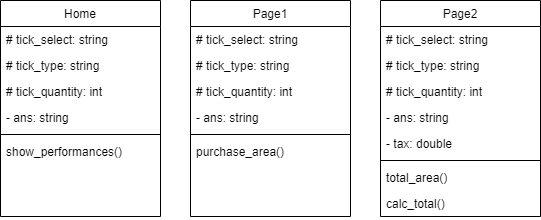

The diagram above was exported from draw.io. Its source (the exported page's mxGraphModel, read from the mxfile embedded in the PNG):
<mxGraphModel dx="602" dy="354" grid="1" gridSize="10" guides="1" tooltips="1" connect="1" arrows="1" fold="1" page="1" pageScale="1" pageWidth="827" pageHeight="1169" math="0" shadow="0">
  <root>
    <mxCell id="WIyWlLk6GJQsqaUBKTNV-0" />
    <mxCell id="WIyWlLk6GJQsqaUBKTNV-1" parent="WIyWlLk6GJQsqaUBKTNV-0" />
    <mxCell id="zkfFHV4jXpPFQw0GAbJ--17" value="Page1" style="swimlane;fontStyle=0;align=center;verticalAlign=top;childLayout=stackLayout;horizontal=1;startSize=26;horizontalStack=0;resizeParent=1;resizeLast=0;collapsible=1;marginBottom=0;rounded=0;shadow=0;strokeWidth=1;" parent="WIyWlLk6GJQsqaUBKTNV-1" vertex="1">
      <mxGeometry x="300" y="120" width="160" height="216" as="geometry">
        <mxRectangle x="550" y="140" width="160" height="26" as="alternateBounds" />
      </mxGeometry>
    </mxCell>
    <mxCell id="zkfFHV4jXpPFQw0GAbJ--18" value="# tick_select: string" style="text;align=left;verticalAlign=top;spacingLeft=4;spacingRight=4;overflow=hidden;rotatable=0;points=[[0,0.5],[1,0.5]];portConstraint=eastwest;" parent="zkfFHV4jXpPFQw0GAbJ--17" vertex="1">
      <mxGeometry y="26" width="160" height="26" as="geometry" />
    </mxCell>
    <mxCell id="zkfFHV4jXpPFQw0GAbJ--19" value="# tick_type: string" style="text;align=left;verticalAlign=top;spacingLeft=4;spacingRight=4;overflow=hidden;rotatable=0;points=[[0,0.5],[1,0.5]];portConstraint=eastwest;rounded=0;shadow=0;html=0;" parent="zkfFHV4jXpPFQw0GAbJ--17" vertex="1">
      <mxGeometry y="52" width="160" height="26" as="geometry" />
    </mxCell>
    <mxCell id="zkfFHV4jXpPFQw0GAbJ--20" value="# tick_quantity: int" style="text;align=left;verticalAlign=top;spacingLeft=4;spacingRight=4;overflow=hidden;rotatable=0;points=[[0,0.5],[1,0.5]];portConstraint=eastwest;rounded=0;shadow=0;html=0;" parent="zkfFHV4jXpPFQw0GAbJ--17" vertex="1">
      <mxGeometry y="78" width="160" height="26" as="geometry" />
    </mxCell>
    <mxCell id="zkfFHV4jXpPFQw0GAbJ--21" value="- ans: string" style="text;align=left;verticalAlign=top;spacingLeft=4;spacingRight=4;overflow=hidden;rotatable=0;points=[[0,0.5],[1,0.5]];portConstraint=eastwest;rounded=0;shadow=0;html=0;" parent="zkfFHV4jXpPFQw0GAbJ--17" vertex="1">
      <mxGeometry y="104" width="160" height="26" as="geometry" />
    </mxCell>
    <mxCell id="zkfFHV4jXpPFQw0GAbJ--23" value="" style="line;html=1;strokeWidth=1;align=left;verticalAlign=middle;spacingTop=-1;spacingLeft=3;spacingRight=3;rotatable=0;labelPosition=right;points=[];portConstraint=eastwest;" parent="zkfFHV4jXpPFQw0GAbJ--17" vertex="1">
      <mxGeometry y="130" width="160" height="8" as="geometry" />
    </mxCell>
    <mxCell id="zkfFHV4jXpPFQw0GAbJ--24" value="purchase_area()" style="text;align=left;verticalAlign=top;spacingLeft=4;spacingRight=4;overflow=hidden;rotatable=0;points=[[0,0.5],[1,0.5]];portConstraint=eastwest;" parent="zkfFHV4jXpPFQw0GAbJ--17" vertex="1">
      <mxGeometry y="138" width="160" height="26" as="geometry" />
    </mxCell>
    <mxCell id="6wVhjw9_-QuCv6QGe_KG-0" value="Home" style="swimlane;fontStyle=0;align=center;verticalAlign=top;childLayout=stackLayout;horizontal=1;startSize=26;horizontalStack=0;resizeParent=1;resizeLast=0;collapsible=1;marginBottom=0;rounded=0;shadow=0;strokeWidth=1;" vertex="1" parent="WIyWlLk6GJQsqaUBKTNV-1">
      <mxGeometry x="110" y="120" width="160" height="216" as="geometry">
        <mxRectangle x="550" y="140" width="160" height="26" as="alternateBounds" />
      </mxGeometry>
    </mxCell>
    <mxCell id="6wVhjw9_-QuCv6QGe_KG-1" value="# tick_select: string" style="text;align=left;verticalAlign=top;spacingLeft=4;spacingRight=4;overflow=hidden;rotatable=0;points=[[0,0.5],[1,0.5]];portConstraint=eastwest;" vertex="1" parent="6wVhjw9_-QuCv6QGe_KG-0">
      <mxGeometry y="26" width="160" height="26" as="geometry" />
    </mxCell>
    <mxCell id="6wVhjw9_-QuCv6QGe_KG-2" value="# tick_type: string" style="text;align=left;verticalAlign=top;spacingLeft=4;spacingRight=4;overflow=hidden;rotatable=0;points=[[0,0.5],[1,0.5]];portConstraint=eastwest;rounded=0;shadow=0;html=0;" vertex="1" parent="6wVhjw9_-QuCv6QGe_KG-0">
      <mxGeometry y="52" width="160" height="26" as="geometry" />
    </mxCell>
    <mxCell id="6wVhjw9_-QuCv6QGe_KG-3" value="# tick_quantity: int" style="text;align=left;verticalAlign=top;spacingLeft=4;spacingRight=4;overflow=hidden;rotatable=0;points=[[0,0.5],[1,0.5]];portConstraint=eastwest;rounded=0;shadow=0;html=0;" vertex="1" parent="6wVhjw9_-QuCv6QGe_KG-0">
      <mxGeometry y="78" width="160" height="26" as="geometry" />
    </mxCell>
    <mxCell id="6wVhjw9_-QuCv6QGe_KG-4" value="- ans: string" style="text;align=left;verticalAlign=top;spacingLeft=4;spacingRight=4;overflow=hidden;rotatable=0;points=[[0,0.5],[1,0.5]];portConstraint=eastwest;rounded=0;shadow=0;html=0;" vertex="1" parent="6wVhjw9_-QuCv6QGe_KG-0">
      <mxGeometry y="104" width="160" height="26" as="geometry" />
    </mxCell>
    <mxCell id="6wVhjw9_-QuCv6QGe_KG-6" value="" style="line;html=1;strokeWidth=1;align=left;verticalAlign=middle;spacingTop=-1;spacingLeft=3;spacingRight=3;rotatable=0;labelPosition=right;points=[];portConstraint=eastwest;" vertex="1" parent="6wVhjw9_-QuCv6QGe_KG-0">
      <mxGeometry y="130" width="160" height="8" as="geometry" />
    </mxCell>
    <mxCell id="6wVhjw9_-QuCv6QGe_KG-7" value="show_performances()" style="text;align=left;verticalAlign=top;spacingLeft=4;spacingRight=4;overflow=hidden;rotatable=0;points=[[0,0.5],[1,0.5]];portConstraint=eastwest;" vertex="1" parent="6wVhjw9_-QuCv6QGe_KG-0">
      <mxGeometry y="138" width="160" height="26" as="geometry" />
    </mxCell>
    <mxCell id="6wVhjw9_-QuCv6QGe_KG-9" value="Page2" style="swimlane;fontStyle=0;align=center;verticalAlign=top;childLayout=stackLayout;horizontal=1;startSize=26;horizontalStack=0;resizeParent=1;resizeLast=0;collapsible=1;marginBottom=0;rounded=0;shadow=0;strokeWidth=1;" vertex="1" parent="WIyWlLk6GJQsqaUBKTNV-1">
      <mxGeometry x="490" y="120" width="160" height="216" as="geometry">
        <mxRectangle x="550" y="140" width="160" height="26" as="alternateBounds" />
      </mxGeometry>
    </mxCell>
    <mxCell id="6wVhjw9_-QuCv6QGe_KG-10" value="# tick_select: string" style="text;align=left;verticalAlign=top;spacingLeft=4;spacingRight=4;overflow=hidden;rotatable=0;points=[[0,0.5],[1,0.5]];portConstraint=eastwest;" vertex="1" parent="6wVhjw9_-QuCv6QGe_KG-9">
      <mxGeometry y="26" width="160" height="26" as="geometry" />
    </mxCell>
    <mxCell id="6wVhjw9_-QuCv6QGe_KG-11" value="# tick_type: string" style="text;align=left;verticalAlign=top;spacingLeft=4;spacingRight=4;overflow=hidden;rotatable=0;points=[[0,0.5],[1,0.5]];portConstraint=eastwest;rounded=0;shadow=0;html=0;" vertex="1" parent="6wVhjw9_-QuCv6QGe_KG-9">
      <mxGeometry y="52" width="160" height="26" as="geometry" />
    </mxCell>
    <mxCell id="6wVhjw9_-QuCv6QGe_KG-12" value="# tick_quantity: int" style="text;align=left;verticalAlign=top;spacingLeft=4;spacingRight=4;overflow=hidden;rotatable=0;points=[[0,0.5],[1,0.5]];portConstraint=eastwest;rounded=0;shadow=0;html=0;" vertex="1" parent="6wVhjw9_-QuCv6QGe_KG-9">
      <mxGeometry y="78" width="160" height="26" as="geometry" />
    </mxCell>
    <mxCell id="6wVhjw9_-QuCv6QGe_KG-13" value="- ans: string" style="text;align=left;verticalAlign=top;spacingLeft=4;spacingRight=4;overflow=hidden;rotatable=0;points=[[0,0.5],[1,0.5]];portConstraint=eastwest;rounded=0;shadow=0;html=0;" vertex="1" parent="6wVhjw9_-QuCv6QGe_KG-9">
      <mxGeometry y="104" width="160" height="26" as="geometry" />
    </mxCell>
    <mxCell id="6wVhjw9_-QuCv6QGe_KG-18" value="- tax: double" style="text;align=left;verticalAlign=top;spacingLeft=4;spacingRight=4;overflow=hidden;rotatable=0;points=[[0,0.5],[1,0.5]];portConstraint=eastwest;rounded=0;shadow=0;html=0;" vertex="1" parent="6wVhjw9_-QuCv6QGe_KG-9">
      <mxGeometry y="130" width="160" height="26" as="geometry" />
    </mxCell>
    <mxCell id="6wVhjw9_-QuCv6QGe_KG-15" value="" style="line;html=1;strokeWidth=1;align=left;verticalAlign=middle;spacingTop=-1;spacingLeft=3;spacingRight=3;rotatable=0;labelPosition=right;points=[];portConstraint=eastwest;" vertex="1" parent="6wVhjw9_-QuCv6QGe_KG-9">
      <mxGeometry y="156" width="160" height="8" as="geometry" />
    </mxCell>
    <mxCell id="6wVhjw9_-QuCv6QGe_KG-17" value="total_area()" style="text;align=left;verticalAlign=top;spacingLeft=4;spacingRight=4;overflow=hidden;rotatable=0;points=[[0,0.5],[1,0.5]];portConstraint=eastwest;" vertex="1" parent="6wVhjw9_-QuCv6QGe_KG-9">
      <mxGeometry y="164" width="160" height="26" as="geometry" />
    </mxCell>
    <mxCell id="6wVhjw9_-QuCv6QGe_KG-16" value="calc_total()" style="text;align=left;verticalAlign=top;spacingLeft=4;spacingRight=4;overflow=hidden;rotatable=0;points=[[0,0.5],[1,0.5]];portConstraint=eastwest;" vertex="1" parent="6wVhjw9_-QuCv6QGe_KG-9">
      <mxGeometry y="190" width="160" height="26" as="geometry" />
    </mxCell>
  </root>
</mxGraphModel>